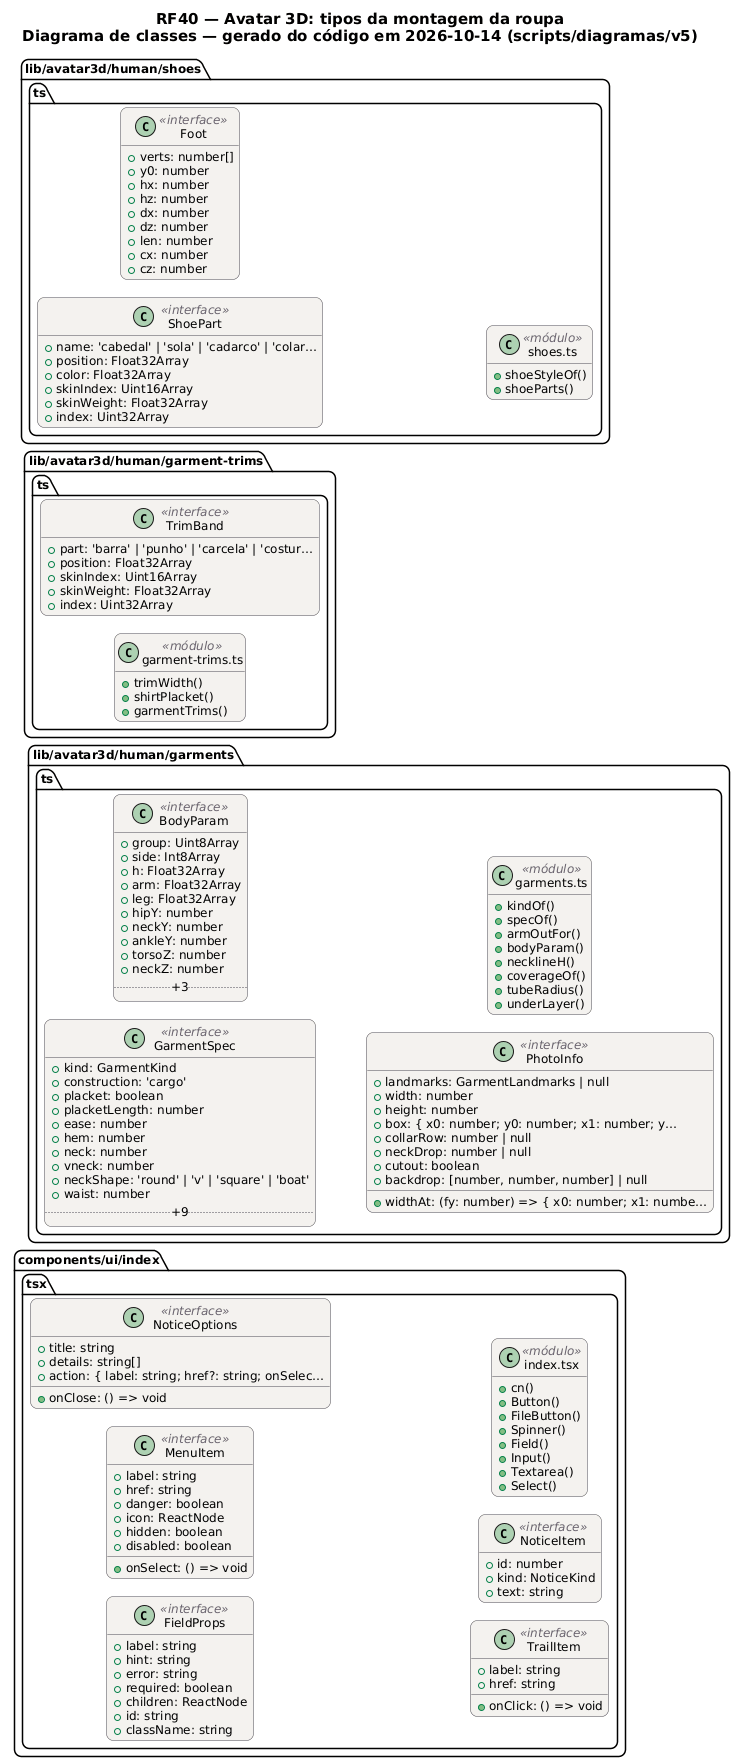

The diagram above was rendered by PlantUML. Its source (embedded in the PNG):
@startuml RF40_Roupa_Classes
!pragma layout smetana
skinparam backgroundColor #FFFFFF
skinparam shadowing false
skinparam defaultFontName "DejaVu Sans"
skinparam defaultFontSize 12
skinparam titleFontSize 15
skinparam roundcorner 14
skinparam ArrowColor #52606D
skinparam note {
  BackgroundColor #FFFDEB
  BorderColor #D8CE78
  FontColor #554F24
}
skinparam class {
  BackgroundColor #F4F2EF
  BorderColor #4A4852
  ArrowColor #4A4852
  StereotypeFontColor #6B6470
}
hide empty members
left to right direction
title RF40 — Avatar 3D: tipos da montagem da roupa\nDiagrama de classes — gerado do código em 2026-10-14 (scripts/diagramas/v5)

package "components/ui/index.tsx" {
  class FieldProps as "FieldProps" <<interface>> {
    +label: string
    +hint: string
    +error: string
    +required: boolean
    +children: ReactNode
    +id: string
    +className: string
  }
  class MenuItem as "MenuItem" <<interface>> {
    +label: string
    +onSelect: () => void
    +href: string
    +danger: boolean
    +icon: ReactNode
    +hidden: boolean
    +disabled: boolean
  }
  class NoticeOptions as "NoticeOptions" <<interface>> {
    +title: string
    +details: string[]
    +action: { label: string; href?: string; onSelec…
    +onClose: () => void
  }
  class TrailItem as "TrailItem" <<interface>> {
    +label: string
    +onClick: () => void
    +href: string
  }
  class NoticeItem as "NoticeItem" <<interface>> {
    +id: number
    +kind: NoticeKind
    +text: string
  }
  class mod_index_tsx as "index.tsx" <<módulo>> {
    +cn()
    +Button()
    +FileButton()
    +Spinner()
    +Field()
    +Input()
    +Textarea()
    +Select()
  }
}
package "lib/avatar3d/human/garments.ts" {
  class GarmentSpec as "GarmentSpec" <<interface>> {
    +kind: GarmentKind
    +construction: 'cargo'
    +placket: boolean
    +placketLength: number
    +ease: number
    +hem: number
    +neck: number
    +vneck: number
    +neckShape: 'round' | 'v' | 'square' | 'boat'
    +waist: number
    .. +9 ..
  }
  class BodyParam as "BodyParam" <<interface>> {
    +group: Uint8Array
    +side: Int8Array
    +h: Float32Array
    +arm: Float32Array
    +leg: Float32Array
    +hipY: number
    +neckY: number
    +ankleY: number
    +torsoZ: number
    +neckZ: number
    .. +3 ..
  }
  class PhotoInfo as "PhotoInfo" <<interface>> {
    +landmarks: GarmentLandmarks | null
    +width: number
    +height: number
    +box: { x0: number; y0: number; x1: number; y…
    +widthAt: (fy: number) => { x0: number; x1: numbe…
    +collarRow: number | null
    +neckDrop: number | null
    +cutout: boolean
    +backdrop: [number, number, number] | null
  }
  class mod_garments_ts as "garments.ts" <<módulo>> {
    +kindOf()
    +specOf()
    +armOutFor()
    +bodyParam()
    +necklineH()
    +coverageOf()
    +tubeRadius()
    +underLayer()
  }
}
package "lib/avatar3d/human/garment-trims.ts" {
  class TrimBand as "TrimBand" <<interface>> {
    +part: 'barra' | 'punho' | 'carcela' | 'costur…
    +position: Float32Array
    +skinIndex: Uint16Array
    +skinWeight: Float32Array
    +index: Uint32Array
  }
  class mod_garment_trims_ts as "garment-trims.ts" <<módulo>> {
    +trimWidth()
    +shirtPlacket()
    +garmentTrims()
  }
}
package "lib/avatar3d/human/shoes.ts" {
  class ShoePart as "ShoePart" <<interface>> {
    +name: 'cabedal' | 'sola' | 'cadarco' | 'colar…
    +position: Float32Array
    +color: Float32Array
    +skinIndex: Uint16Array
    +skinWeight: Float32Array
    +index: Uint32Array
  }
  class Foot as "Foot" <<interface>> {
    +verts: number[]
    +y0: number
    +hx: number
    +hz: number
    +dx: number
    +dz: number
    +len: number
    +cx: number
    +cz: number
  }
  class mod_shoes_ts as "shoes.ts" <<módulo>> {
    +shoeStyleOf()
    +shoeParts()
  }
}
@enduml